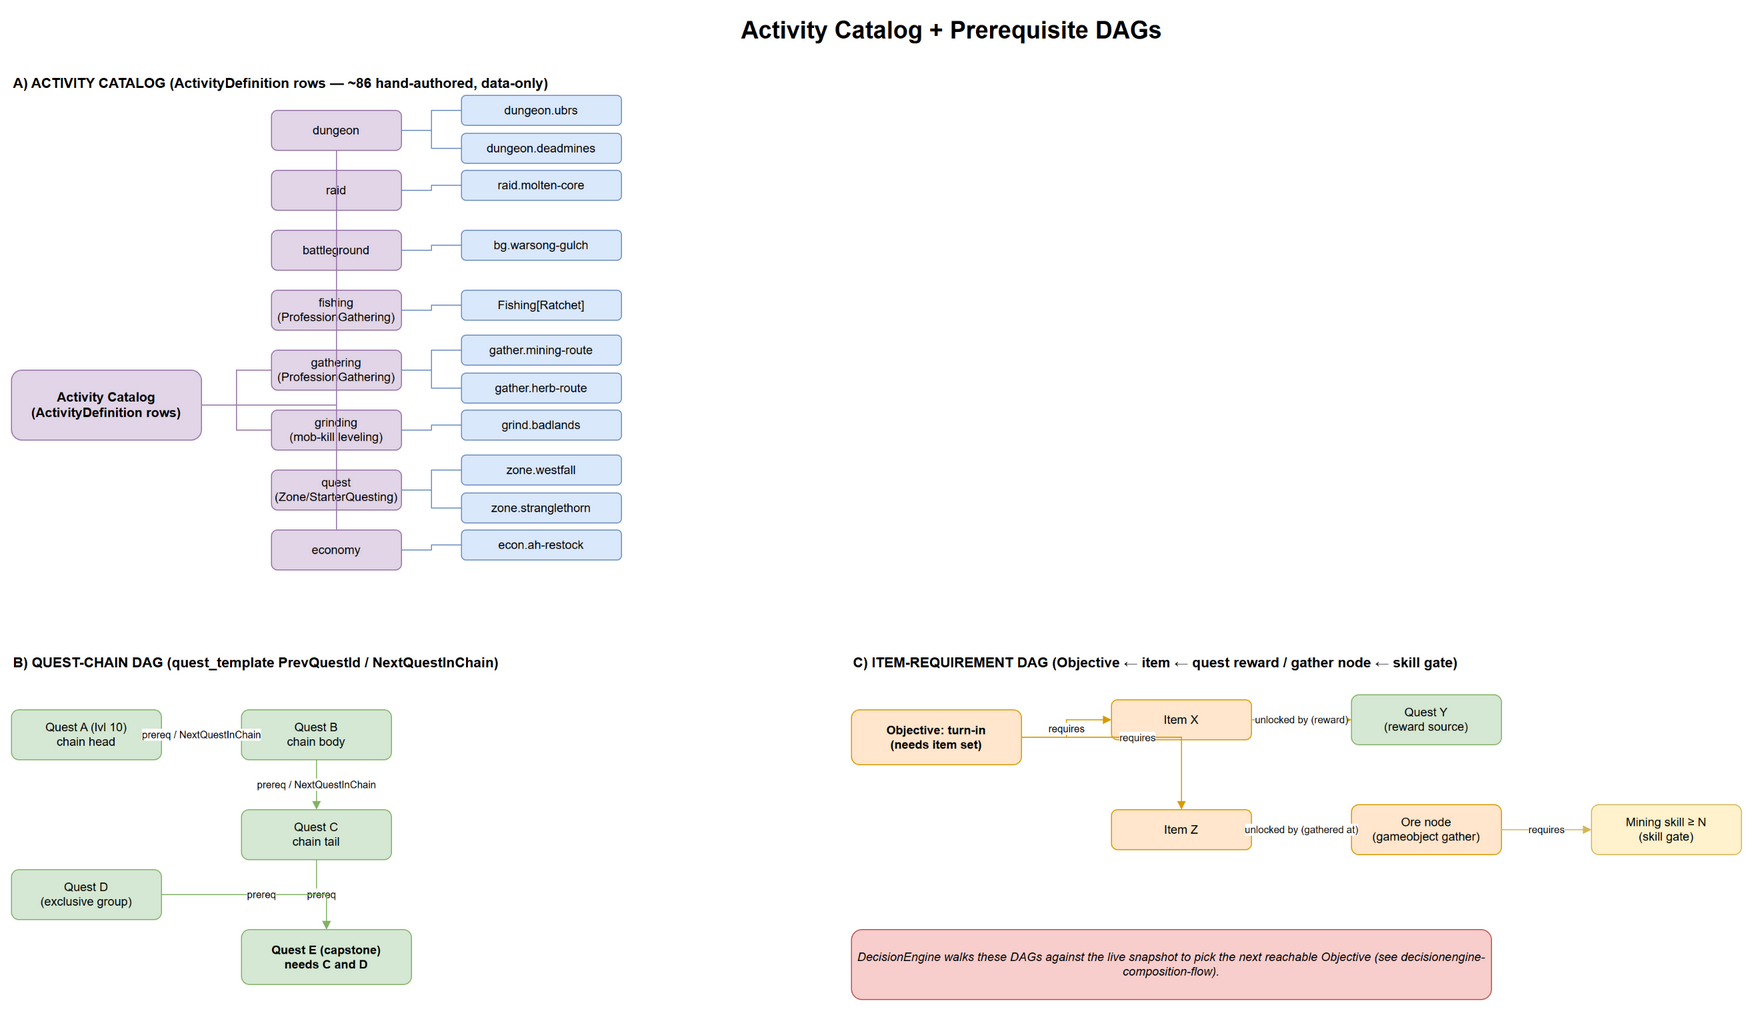

The diagram above was exported from draw.io. Its source (the exported page's mxGraphModel, read from the mxfile embedded in the PNG):
<mxGraphModel dx="1200" dy="800" grid="0" gridSize="10" guides="1" tooltips="1" connect="1" arrows="1" fold="1" page="1" pageScale="1" pageWidth="2000" pageHeight="1500" math="0" shadow="0">
  <root>
    <mxCell id="0" />
    <mxCell id="1" parent="0" />
    <mxCell id="title" value="Activity Catalog + Prerequisite DAGs" style="text;html=1;fontSize=24;fontStyle=1;align=center;verticalAlign=middle;" vertex="1" parent="1">
      <mxGeometry x="640" y="20" width="720" height="40" as="geometry" />
    </mxCell>
    <mxCell id="hdrA" value="A) ACTIVITY CATALOG  (ActivityDefinition rows — ~86 hand-authored, data-only)" style="text;html=1;fontSize=14;fontStyle=1;align=left;verticalAlign=middle;" vertex="1" parent="1">
      <mxGeometry x="60" y="80" width="900" height="26" as="geometry" />
    </mxCell>
    <mxCell id="catRoot" value="Activity Catalog&#10;(ActivityDefinition rows)" style="rounded=1;whiteSpace=wrap;html=1;fillColor=#e1d5e7;strokeColor=#9673a6;fontStyle=1;fontSize=13;" vertex="1" parent="1">
      <mxGeometry x="60" y="380" width="190" height="70" as="geometry" />
    </mxCell>
    <mxCell id="catDungeon" value="dungeon" style="rounded=1;whiteSpace=wrap;html=1;fillColor=#e1d5e7;strokeColor=#9673a6;" vertex="1" parent="1">
      <mxGeometry x="320" y="120" width="130" height="40" as="geometry" />
    </mxCell>
    <mxCell id="catRaid" value="raid" style="rounded=1;whiteSpace=wrap;html=1;fillColor=#e1d5e7;strokeColor=#9673a6;" vertex="1" parent="1">
      <mxGeometry x="320" y="180" width="130" height="40" as="geometry" />
    </mxCell>
    <mxCell id="catBg" value="battleground" style="rounded=1;whiteSpace=wrap;html=1;fillColor=#e1d5e7;strokeColor=#9673a6;" vertex="1" parent="1">
      <mxGeometry x="320" y="240" width="130" height="40" as="geometry" />
    </mxCell>
    <mxCell id="catFishing" value="fishing&#10;(ProfessionGathering)" style="rounded=1;whiteSpace=wrap;html=1;fillColor=#e1d5e7;strokeColor=#9673a6;" vertex="1" parent="1">
      <mxGeometry x="320" y="300" width="130" height="40" as="geometry" />
    </mxCell>
    <mxCell id="catGather" value="gathering&#10;(ProfessionGathering)" style="rounded=1;whiteSpace=wrap;html=1;fillColor=#e1d5e7;strokeColor=#9673a6;" vertex="1" parent="1">
      <mxGeometry x="320" y="360" width="130" height="40" as="geometry" />
    </mxCell>
    <mxCell id="catGrind" value="grinding&#10;(mob-kill leveling)" style="rounded=1;whiteSpace=wrap;html=1;fillColor=#e1d5e7;strokeColor=#9673a6;" vertex="1" parent="1">
      <mxGeometry x="320" y="420" width="130" height="40" as="geometry" />
    </mxCell>
    <mxCell id="catQuest" value="quest&#10;(Zone/StarterQuesting)" style="rounded=1;whiteSpace=wrap;html=1;fillColor=#e1d5e7;strokeColor=#9673a6;" vertex="1" parent="1">
      <mxGeometry x="320" y="480" width="130" height="40" as="geometry" />
    </mxCell>
    <mxCell id="catEcon" value="economy" style="rounded=1;whiteSpace=wrap;html=1;fillColor=#e1d5e7;strokeColor=#9673a6;" vertex="1" parent="1">
      <mxGeometry x="320" y="540" width="130" height="40" as="geometry" />
    </mxCell>
    <mxCell id="rowDungeon1" value="dungeon.ubrs" style="rounded=1;whiteSpace=wrap;html=1;fillColor=#dae8fc;strokeColor=#6c8ebf;" vertex="1" parent="1">
      <mxGeometry x="510" y="105" width="160" height="30" as="geometry" />
    </mxCell>
    <mxCell id="rowDungeon2" value="dungeon.deadmines" style="rounded=1;whiteSpace=wrap;html=1;fillColor=#dae8fc;strokeColor=#6c8ebf;" vertex="1" parent="1">
      <mxGeometry x="510" y="143" width="160" height="30" as="geometry" />
    </mxCell>
    <mxCell id="rowRaid1" value="raid.molten-core" style="rounded=1;whiteSpace=wrap;html=1;fillColor=#dae8fc;strokeColor=#6c8ebf;" vertex="1" parent="1">
      <mxGeometry x="510" y="180" width="160" height="30" as="geometry" />
    </mxCell>
    <mxCell id="rowBg1" value="bg.warsong-gulch" style="rounded=1;whiteSpace=wrap;html=1;fillColor=#dae8fc;strokeColor=#6c8ebf;" vertex="1" parent="1">
      <mxGeometry x="510" y="240" width="160" height="30" as="geometry" />
    </mxCell>
    <mxCell id="rowFishing1" value="Fishing[Ratchet]" style="rounded=1;whiteSpace=wrap;html=1;fillColor=#dae8fc;strokeColor=#6c8ebf;" vertex="1" parent="1">
      <mxGeometry x="510" y="300" width="160" height="30" as="geometry" />
    </mxCell>
    <mxCell id="rowGather1" value="gather.mining-route" style="rounded=1;whiteSpace=wrap;html=1;fillColor=#dae8fc;strokeColor=#6c8ebf;" vertex="1" parent="1">
      <mxGeometry x="510" y="345" width="160" height="30" as="geometry" />
    </mxCell>
    <mxCell id="rowGather2" value="gather.herb-route" style="rounded=1;whiteSpace=wrap;html=1;fillColor=#dae8fc;strokeColor=#6c8ebf;" vertex="1" parent="1">
      <mxGeometry x="510" y="383" width="160" height="30" as="geometry" />
    </mxCell>
    <mxCell id="rowGrind1" value="grind.badlands" style="rounded=1;whiteSpace=wrap;html=1;fillColor=#dae8fc;strokeColor=#6c8ebf;" vertex="1" parent="1">
      <mxGeometry x="510" y="420" width="160" height="30" as="geometry" />
    </mxCell>
    <mxCell id="rowQuest1" value="zone.westfall" style="rounded=1;whiteSpace=wrap;html=1;fillColor=#dae8fc;strokeColor=#6c8ebf;" vertex="1" parent="1">
      <mxGeometry x="510" y="465" width="160" height="30" as="geometry" />
    </mxCell>
    <mxCell id="rowQuest2" value="zone.stranglethorn" style="rounded=1;whiteSpace=wrap;html=1;fillColor=#dae8fc;strokeColor=#6c8ebf;" vertex="1" parent="1">
      <mxGeometry x="510" y="503" width="160" height="30" as="geometry" />
    </mxCell>
    <mxCell id="rowEcon1" value="econ.ah-restock" style="rounded=1;whiteSpace=wrap;html=1;fillColor=#dae8fc;strokeColor=#6c8ebf;" vertex="1" parent="1">
      <mxGeometry x="510" y="540" width="160" height="30" as="geometry" />
    </mxCell>
    <mxCell id="eCatDungeon" style="edgeStyle=orthogonalEdgeStyle;rounded=0;html=1;endArrow=none;strokeColor=#9673a6;" edge="1" parent="1" source="catRoot" target="catDungeon">
      <mxGeometry relative="1" as="geometry" />
    </mxCell>
    <mxCell id="eCatRaid" style="edgeStyle=orthogonalEdgeStyle;rounded=0;html=1;endArrow=none;strokeColor=#9673a6;" edge="1" parent="1" source="catRoot" target="catRaid">
      <mxGeometry relative="1" as="geometry" />
    </mxCell>
    <mxCell id="eCatBg" style="edgeStyle=orthogonalEdgeStyle;rounded=0;html=1;endArrow=none;strokeColor=#9673a6;" edge="1" parent="1" source="catRoot" target="catBg">
      <mxGeometry relative="1" as="geometry" />
    </mxCell>
    <mxCell id="eCatFishing" style="edgeStyle=orthogonalEdgeStyle;rounded=0;html=1;endArrow=none;strokeColor=#9673a6;" edge="1" parent="1" source="catRoot" target="catFishing">
      <mxGeometry relative="1" as="geometry" />
    </mxCell>
    <mxCell id="eCatGather" style="edgeStyle=orthogonalEdgeStyle;rounded=0;html=1;endArrow=none;strokeColor=#9673a6;" edge="1" parent="1" source="catRoot" target="catGather">
      <mxGeometry relative="1" as="geometry" />
    </mxCell>
    <mxCell id="eCatGrind" style="edgeStyle=orthogonalEdgeStyle;rounded=0;html=1;endArrow=none;strokeColor=#9673a6;" edge="1" parent="1" source="catRoot" target="catGrind">
      <mxGeometry relative="1" as="geometry" />
    </mxCell>
    <mxCell id="eCatQuest" style="edgeStyle=orthogonalEdgeStyle;rounded=0;html=1;endArrow=none;strokeColor=#9673a6;" edge="1" parent="1" source="catRoot" target="catQuest">
      <mxGeometry relative="1" as="geometry" />
    </mxCell>
    <mxCell id="eCatEcon" style="edgeStyle=orthogonalEdgeStyle;rounded=0;html=1;endArrow=none;strokeColor=#9673a6;" edge="1" parent="1" source="catRoot" target="catEcon">
      <mxGeometry relative="1" as="geometry" />
    </mxCell>
    <mxCell id="eRowDungeon1" style="edgeStyle=orthogonalEdgeStyle;rounded=0;html=1;endArrow=none;strokeColor=#6c8ebf;" edge="1" parent="1" source="catDungeon" target="rowDungeon1">
      <mxGeometry relative="1" as="geometry" />
    </mxCell>
    <mxCell id="eRowDungeon2" style="edgeStyle=orthogonalEdgeStyle;rounded=0;html=1;endArrow=none;strokeColor=#6c8ebf;" edge="1" parent="1" source="catDungeon" target="rowDungeon2">
      <mxGeometry relative="1" as="geometry" />
    </mxCell>
    <mxCell id="eRowRaid1" style="edgeStyle=orthogonalEdgeStyle;rounded=0;html=1;endArrow=none;strokeColor=#6c8ebf;" edge="1" parent="1" source="catRaid" target="rowRaid1">
      <mxGeometry relative="1" as="geometry" />
    </mxCell>
    <mxCell id="eRowBg1" style="edgeStyle=orthogonalEdgeStyle;rounded=0;html=1;endArrow=none;strokeColor=#6c8ebf;" edge="1" parent="1" source="catBg" target="rowBg1">
      <mxGeometry relative="1" as="geometry" />
    </mxCell>
    <mxCell id="eRowFishing1" style="edgeStyle=orthogonalEdgeStyle;rounded=0;html=1;endArrow=none;strokeColor=#6c8ebf;" edge="1" parent="1" source="catFishing" target="rowFishing1">
      <mxGeometry relative="1" as="geometry" />
    </mxCell>
    <mxCell id="eRowGather1" style="edgeStyle=orthogonalEdgeStyle;rounded=0;html=1;endArrow=none;strokeColor=#6c8ebf;" edge="1" parent="1" source="catGather" target="rowGather1">
      <mxGeometry relative="1" as="geometry" />
    </mxCell>
    <mxCell id="eRowGather2" style="edgeStyle=orthogonalEdgeStyle;rounded=0;html=1;endArrow=none;strokeColor=#6c8ebf;" edge="1" parent="1" source="catGather" target="rowGather2">
      <mxGeometry relative="1" as="geometry" />
    </mxCell>
    <mxCell id="eRowGrind1" style="edgeStyle=orthogonalEdgeStyle;rounded=0;html=1;endArrow=none;strokeColor=#6c8ebf;" edge="1" parent="1" source="catGrind" target="rowGrind1">
      <mxGeometry relative="1" as="geometry" />
    </mxCell>
    <mxCell id="eRowQuest1" style="edgeStyle=orthogonalEdgeStyle;rounded=0;html=1;endArrow=none;strokeColor=#6c8ebf;" edge="1" parent="1" source="catQuest" target="rowQuest1">
      <mxGeometry relative="1" as="geometry" />
    </mxCell>
    <mxCell id="eRowQuest2" style="edgeStyle=orthogonalEdgeStyle;rounded=0;html=1;endArrow=none;strokeColor=#6c8ebf;" edge="1" parent="1" source="catQuest" target="rowQuest2">
      <mxGeometry relative="1" as="geometry" />
    </mxCell>
    <mxCell id="eRowEcon1" style="edgeStyle=orthogonalEdgeStyle;rounded=0;html=1;endArrow=none;strokeColor=#6c8ebf;" edge="1" parent="1" source="catEcon" target="rowEcon1">
      <mxGeometry relative="1" as="geometry" />
    </mxCell>
    <mxCell id="hdrB" value="B) QUEST-CHAIN DAG  (quest_template PrevQuestId / NextQuestInChain)" style="text;html=1;fontSize=14;fontStyle=1;align=left;verticalAlign=middle;" vertex="1" parent="1">
      <mxGeometry x="60" y="660" width="760" height="26" as="geometry" />
    </mxCell>
    <mxCell id="qA" value="Quest A (lvl 10)&#10;chain head" style="rounded=1;whiteSpace=wrap;html=1;fillColor=#d5e8d4;strokeColor=#82b366;" vertex="1" parent="1">
      <mxGeometry x="60" y="720" width="150" height="50" as="geometry" />
    </mxCell>
    <mxCell id="qB" value="Quest B&#10;chain body" style="rounded=1;whiteSpace=wrap;html=1;fillColor=#d5e8d4;strokeColor=#82b366;" vertex="1" parent="1">
      <mxGeometry x="290" y="720" width="150" height="50" as="geometry" />
    </mxCell>
    <mxCell id="qC" value="Quest C&#10;chain tail" style="rounded=1;whiteSpace=wrap;html=1;fillColor=#d5e8d4;strokeColor=#82b366;" vertex="1" parent="1">
      <mxGeometry x="290" y="820" width="150" height="50" as="geometry" />
    </mxCell>
    <mxCell id="qD" value="Quest D&#10;(exclusive group)" style="rounded=1;whiteSpace=wrap;html=1;fillColor=#d5e8d4;strokeColor=#82b366;" vertex="1" parent="1">
      <mxGeometry x="60" y="880" width="150" height="50" as="geometry" />
    </mxCell>
    <mxCell id="qCap" value="Quest E (capstone)&#10;needs C and D" style="rounded=1;whiteSpace=wrap;html=1;fillColor=#d5e8d4;strokeColor=#82b366;fontStyle=1;" vertex="1" parent="1">
      <mxGeometry x="290" y="940" width="170" height="55" as="geometry" />
    </mxCell>
    <mxCell id="eqAB" value="prereq / NextQuestInChain" style="edgeStyle=orthogonalEdgeStyle;rounded=0;html=1;endArrow=block;strokeColor=#82b366;fontSize=10;" edge="1" parent="1" source="qA" target="qB">
      <mxGeometry relative="1" as="geometry" />
    </mxCell>
    <mxCell id="eqBC" value="prereq / NextQuestInChain" style="edgeStyle=orthogonalEdgeStyle;rounded=0;html=1;endArrow=block;strokeColor=#82b366;fontSize=10;" edge="1" parent="1" source="qB" target="qC">
      <mxGeometry relative="1" as="geometry" />
    </mxCell>
    <mxCell id="eqCcap" value="prereq" style="edgeStyle=orthogonalEdgeStyle;rounded=0;html=1;endArrow=block;strokeColor=#82b366;fontSize=10;" edge="1" parent="1" source="qC" target="qCap">
      <mxGeometry relative="1" as="geometry" />
    </mxCell>
    <mxCell id="eqDcap" value="prereq" style="edgeStyle=orthogonalEdgeStyle;rounded=0;html=1;endArrow=block;strokeColor=#82b366;fontSize=10;" edge="1" parent="1" source="qD" target="qCap">
      <mxGeometry relative="1" as="geometry" />
    </mxCell>
    <mxCell id="hdrC" value="C) ITEM-REQUIREMENT DAG  (Objective ← item ← quest reward / gather node ← skill gate)" style="text;html=1;fontSize=14;fontStyle=1;align=left;verticalAlign=middle;" vertex="1" parent="1">
      <mxGeometry x="900" y="660" width="900" height="26" as="geometry" />
    </mxCell>
    <mxCell id="objTurnin" value="Objective: turn-in&#10;(needs item set)" style="rounded=1;whiteSpace=wrap;html=1;fillColor=#ffe6cc;strokeColor=#d79b00;fontStyle=1;" vertex="1" parent="1">
      <mxGeometry x="900" y="720" width="170" height="55" as="geometry" />
    </mxCell>
    <mxCell id="itemX" value="Item X" style="rounded=1;whiteSpace=wrap;html=1;fillColor=#ffe6cc;strokeColor=#d79b00;" vertex="1" parent="1">
      <mxGeometry x="1160" y="710" width="140" height="40" as="geometry" />
    </mxCell>
    <mxCell id="itemZ" value="Item Z" style="rounded=1;whiteSpace=wrap;html=1;fillColor=#ffe6cc;strokeColor=#d79b00;" vertex="1" parent="1">
      <mxGeometry x="1160" y="820" width="140" height="40" as="geometry" />
    </mxCell>
    <mxCell id="questY" value="Quest Y&#10;(reward source)" style="rounded=1;whiteSpace=wrap;html=1;fillColor=#d5e8d4;strokeColor=#82b366;" vertex="1" parent="1">
      <mxGeometry x="1400" y="705" width="150" height="50" as="geometry" />
    </mxCell>
    <mxCell id="oreNode" value="Ore node&#10;(gameobject gather)" style="rounded=1;whiteSpace=wrap;html=1;fillColor=#ffe6cc;strokeColor=#d79b00;" vertex="1" parent="1">
      <mxGeometry x="1400" y="815" width="150" height="50" as="geometry" />
    </mxCell>
    <mxCell id="miningSkill" value="Mining skill ≥ N&#10;(skill gate)" style="rounded=1;whiteSpace=wrap;html=1;fillColor=#fff2cc;strokeColor=#d6b656;" vertex="1" parent="1">
      <mxGeometry x="1640" y="815" width="150" height="50" as="geometry" />
    </mxCell>
    <mxCell id="eObjX" value="requires" style="edgeStyle=orthogonalEdgeStyle;rounded=0;html=1;endArrow=block;strokeColor=#d79b00;fontSize=10;" edge="1" parent="1" source="objTurnin" target="itemX">
      <mxGeometry relative="1" as="geometry" />
    </mxCell>
    <mxCell id="eObjZ" value="requires" style="edgeStyle=orthogonalEdgeStyle;rounded=0;html=1;endArrow=block;strokeColor=#d79b00;fontSize=10;" edge="1" parent="1" source="objTurnin" target="itemZ">
      <mxGeometry relative="1" as="geometry" />
    </mxCell>
    <mxCell id="eXY" value="unlocked by (reward)" style="edgeStyle=orthogonalEdgeStyle;rounded=0;html=1;endArrow=block;strokeColor=#d79b00;fontSize=10;" edge="1" parent="1" source="itemX" target="questY">
      <mxGeometry relative="1" as="geometry" />
    </mxCell>
    <mxCell id="eZNode" value="unlocked by (gathered at)" style="edgeStyle=orthogonalEdgeStyle;rounded=0;html=1;endArrow=block;strokeColor=#d79b00;fontSize=10;" edge="1" parent="1" source="itemZ" target="oreNode">
      <mxGeometry relative="1" as="geometry" />
    </mxCell>
    <mxCell id="eNodeSkill" value="requires" style="edgeStyle=orthogonalEdgeStyle;rounded=0;html=1;endArrow=block;strokeColor=#d6b656;fontSize=10;" edge="1" parent="1" source="oreNode" target="miningSkill">
      <mxGeometry relative="1" as="geometry" />
    </mxCell>
    <mxCell id="note" value="DecisionEngine walks these DAGs against the live snapshot to pick the next reachable Objective (see decisionengine-composition-flow)." style="rounded=1;whiteSpace=wrap;html=1;fillColor=#f8cecc;strokeColor=#b85450;fontStyle=2;align=center;verticalAlign=middle;fontSize=12;" vertex="1" parent="1">
      <mxGeometry x="900" y="940" width="640" height="70" as="geometry" />
    </mxCell>
  </root>
</mxGraphModel>